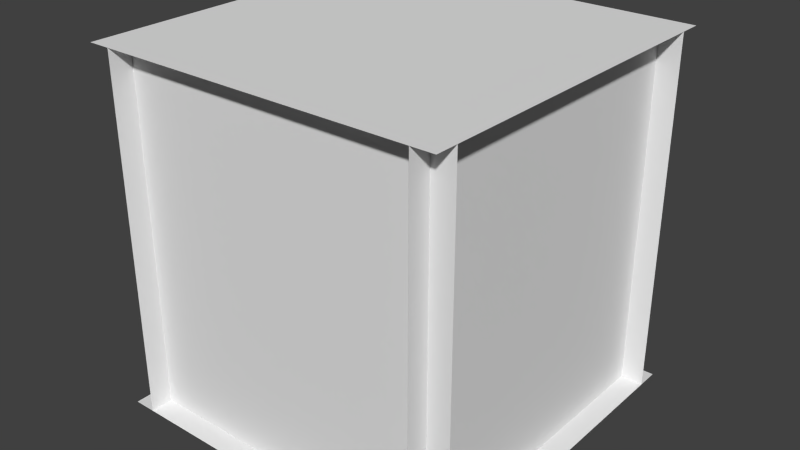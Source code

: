 # Source: cactus.blend  (saved by Blender 2.62.0; exported with 4.5.12 LTS)
import bpy
from mathutils import Matrix  # noqa: F401  (used for matrix-valued properties, if any)

bpy.ops.wm.read_factory_settings(use_empty=True)
scene = bpy.context.scene
scene.name = 'Scene'

# ---- collections
col_collection_1 = bpy.data.collections.new('Collection 1'); scene.collection.children.link(col_collection_1)

# ---- world
world_world = bpy.data.worlds.new('World'); scene.world = world_world
world_world.color = (0.05088, 0.05088, 0.05088)
world_world.use_sun_shadow = False
world_world.sun_shadow_jitter_overblur = 0.0
world_world.cycles.sampling_method = 'MANUAL'
world_world.cycles.sample_map_resolution = 256

# ---- meshes
me_cube_008 = bpy.data.meshes.new('Cube.008')
me_cube_008.from_pydata([(0.5, 0.5, 0.5), (0.5, -0.5, 0.5), (-0.5, -0.5, 0.5), (-0.5, 0.5, 0.5)], [], [(0, 3, 2, 1)])
_uv = me_cube_008.uv_layers.new(name='UVTex')
_uv.uv.foreach_set('vector', [1.0, 1.0, 1.788e-07, 1.0, 0.0, 3.874e-07, 1.0, 0.0])
me_cube_008.use_remesh_preserve_volume = False
me_cube_008.use_remesh_preserve_attributes = False
me_cube_008.use_mirror_vertex_groups = False
me_cube_008.update()
me_cube_007 = bpy.data.meshes.new('Cube.007')
me_cube_007.from_pydata([(0.5, 0.5, -0.5), (0.5, -0.5, -0.5), (-0.5, -0.5, -0.5), (-0.5, 0.5, -0.5)], [], [(0, 1, 2, 3)])
_uv = me_cube_007.uv_layers.new(name='UVTex')
_uv.uv.foreach_set('vector', [0.0, 0.0, 1.0, 0.0, 1.0, 1.0, 0.0, 1.0])
me_cube_007.use_remesh_preserve_volume = False
me_cube_007.use_remesh_preserve_attributes = False
me_cube_007.use_mirror_vertex_groups = False
me_cube_007.update()
me_cube_006 = bpy.data.meshes.new('Cube.006')
me_cube_006.from_pydata([(-0.5, 0.4375, 0.5), (0.5, 0.4375, 0.5), (-0.5, 0.4375, -0.5), (0.5, 0.4375, -0.5), (-0.5, -0.4375, 0.5), (0.5, -0.4375, 0.5), (-0.5, -0.4375, -0.5), (0.5, -0.4375, -0.5), (-0.4375, 0.5, 0.5), (-0.4375, -0.5, 0.5), (-0.4375, 0.5, -0.5), (-0.4375, -0.5, -0.5), (0.4375, -0.5, 0.5), (0.4375, 0.5, 0.5), (0.4375, -0.5, -0.5), (0.4375, 0.5, -0.5)], [], [(2, 0, 1, 3), (7, 5, 4, 6), (11, 9, 8, 10), (15, 13, 12, 14)])
_uv = me_cube_006.uv_layers.new(name='UVTex')
_uv.uv.foreach_set('vector', [1.0, 0.0, 1.0, 1.0, 0.0, 1.0, 0.0, 0.0, 1.0, 0.0, 1.0, 1.0, 0.0, 1.0, 0.0, 0.0, 1.0, 0.0, 1.0, 1.0, 0.0, 1.0, 0.0, 0.0, 1.0, 0.0, 1.0, 1.0, 0.0, 1.0, 0.0, 0.0])
me_cube_006.use_remesh_preserve_volume = False
me_cube_006.use_remesh_preserve_attributes = False
me_cube_006.use_mirror_vertex_groups = False
me_cube_006.update()

# ---- objects
ob_top = bpy.data.objects.new('Top', me_cube_008)
ob_bottom = bpy.data.objects.new('Bottom', me_cube_007)
ob_center = bpy.data.objects.new('Center', me_cube_006)

# ---- transforms, parenting, visibility, modifiers, constraints
ob_top.location = (0.0, 0.0, 0.0)
ob_top.lineart.crease_threshold = 0.0
ob_bottom.location = (0.0, 0.0, 0.0)
ob_bottom.lineart.crease_threshold = 0.0
ob_center.location = (0.0, 0.0, 0.0)
ob_center.lineart.crease_threshold = 0.0

# ---- collection membership
col_collection_1.objects.link(ob_top)
col_collection_1.objects.link(ob_bottom)
col_collection_1.objects.link(ob_center)

# ---- scene / render settings (as saved in the file)
scene.frame_start = 0; scene.frame_end = 95; scene.frame_set(95)
scene.render.engine = 'BLENDER_EEVEE_NEXT'
scene.render.image_settings.color_mode = 'RGB'
scene.render.image_settings.compression = 90
scene.render.resolution_percentage = 50
scene.render.dither_intensity = 0.0
scene.render.bake_margin = 2
scene.render.bake_bias = 0.0
scene.cycles.use_denoising = False
scene.cycles.samples = 10
scene.cycles.sampling_pattern = 'TABULATED_SOBOL'
scene.cycles.light_sampling_threshold = 0.0
scene.cycles.use_adaptive_sampling = False
scene.cycles.use_light_tree = False
scene.cycles.blur_glossy = 0.0
scene.cycles.volume_bounces = 1
scene.cycles.pixel_filter_type = 'GAUSSIAN'
scene.cycles.sample_clamp_indirect = 0.0
scene.view_settings.view_transform = 'Standard'
bpy.context.view_layer.update()

# ---- added for rendering (the .blend has no active camera and no usable light): camera, sun
cam_auto = bpy.data.cameras.new('AutoCamera')
cam_auto.lens = 50.0
cam_auto.sensor_width = 36.0
cam_auto.clip_end = 1000.0
ob_auto_camera = bpy.data.objects.new('AutoCamera', cam_auto)
scene.collection.objects.link(ob_auto_camera)
ob_auto_camera.location = (1.60254, -1.92304, 1.28203)
ob_auto_camera.rotation_euler = (1.09748, -7.21219e-08, 0.694738)
scene.camera = ob_auto_camera
light_auto_sun = bpy.data.lights.new('AutoSun', 'SUN')
light_auto_sun.energy = 3.0
light_auto_sun.angle = 0.0523599
ob_auto_sun = bpy.data.objects.new('AutoSun', light_auto_sun)
scene.collection.objects.link(ob_auto_sun)
ob_auto_sun.rotation_euler = (0.872665, 0.174533, 0.523599)
bpy.context.view_layer.update()
